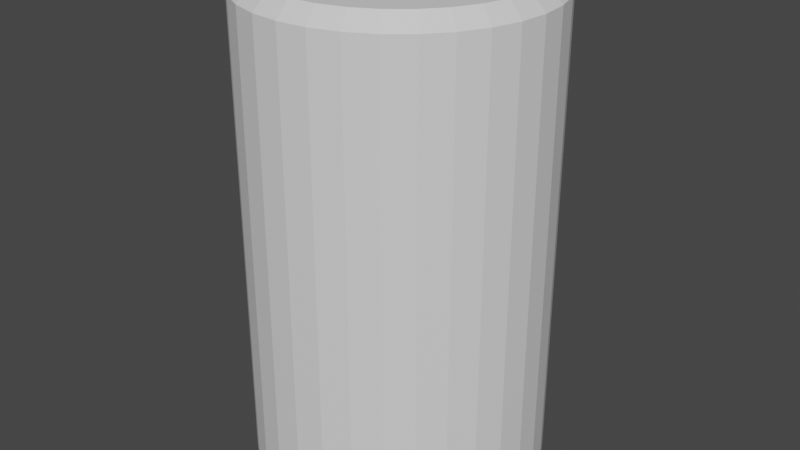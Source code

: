 # Source: fm_burner.blend  (saved by Blender 2.93.20; exported with 4.5.12 LTS)
import bpy
from mathutils import Matrix  # noqa: F401  (used for matrix-valued properties, if any)

bpy.ops.wm.read_factory_settings(use_empty=True)
scene = bpy.context.scene
scene.name = 'Example_case'

# ---- collections
col_collection = bpy.data.collections.new('Collection'); scene.collection.children.link(col_collection)

# ---- materials (node trees are filled in below, after node groups)
mat_burner = bpy.data.materials.new('burner')
mat_burner.use_transparent_shadow = False
mat_burner.diffuse_color = (0.8, 0.204, 0.1558, 1.0)
mat_wall = bpy.data.materials.new('wall')
mat_wall.use_transparent_shadow = False
mat_wall.diffuse_color = (0.1902, 0.1902, 0.1902, 1.0)

# ---- material node trees
mat_burner.use_nodes = True; mat_burner.node_tree.nodes.clear()
_N = mat_burner.node_tree.nodes; _L = mat_burner.node_tree.links
n0 = _N.new('ShaderNodeBsdfPrincipled'); n0.name = 'Principled BSDF'; n0.location = (10, 300)
n0.distribution = 'GGX'
n0.subsurface_method = 'BURLEY'
n0.inputs[3].default_value = 1.45
n0.inputs[27].default_value = (0.0, 0.0, 0.0, 1.0)
n0.inputs[28].default_value = 1.0
n1 = _N.new('ShaderNodeOutputMaterial'); n1.name = 'Material Output'; n1.location = (300, 300)
_L.new(n0.outputs[0], n1.inputs[0])
n1.is_active_output = True
mat_wall.use_nodes = True; mat_wall.node_tree.nodes.clear()
_N = mat_wall.node_tree.nodes; _L = mat_wall.node_tree.links
n0 = _N.new('ShaderNodeBsdfPrincipled'); n0.name = 'Principled BSDF'; n0.location = (10, 300)
n0.distribution = 'GGX'
n0.subsurface_method = 'BURLEY'
n0.inputs[3].default_value = 1.45
n0.inputs[27].default_value = (0.0, 0.0, 0.0, 1.0)
n0.inputs[28].default_value = 1.0
n1 = _N.new('ShaderNodeOutputMaterial'); n1.name = 'Material Output'; n1.location = (300, 300)
_L.new(n0.outputs[0], n1.inputs[0])
n1.is_active_output = True

# ---- world
world_world = bpy.data.worlds.new('World'); scene.world = world_world
world_world.use_nodes = True; world_world.node_tree.nodes.clear()
_N = world_world.node_tree.nodes; _L = world_world.node_tree.links
n0 = _N.new('ShaderNodeOutputWorld'); n0.name = 'World Output'; n0.location = (300, 300)
n1 = _N.new('ShaderNodeBackground'); n1.name = 'Background'; n1.location = (10, 300)
n1.inputs[0].default_value = (0.05088, 0.05088, 0.05088, 1.0)
_L.new(n1.outputs[0], n0.inputs[0])
n0.is_active_output = True
world_world.color = (0.05088, 0.05088, 0.05088)
world_world.use_sun_shadow = False
world_world.sun_shadow_jitter_overblur = 0.0

# ---- meshes
me_burner = bpy.data.meshes.new('burner')
me_burner.from_pydata([(0.0, 0.076, -0.127), (0.01483, 0.07454, -0.127), (0.02908, 0.07021, -0.127), (0.04222, 0.06319, -0.127), (0.05374, 0.05374, -0.127), (0.06319, 0.04222, -0.127), (0.07021, 0.02908, -0.127), (0.07454, 0.01483, -0.127), (0.076, -3.322e-09, -0.127), (0.07454, -0.01483, -0.127), (0.07021, -0.02908, -0.127), (0.06319, -0.04222, -0.127), (0.05374, -0.05374, -0.127), (0.04222, -0.06319, -0.127), (0.02908, -0.07021, -0.127), (0.01483, -0.07454, -0.127), (-6.644e-09, -0.076, -0.127), (-0.01483, -0.07454, -0.127), (-0.02908, -0.07021, -0.127), (-0.04222, -0.06319, -0.127), (-0.05374, -0.05374, -0.127), (-0.06319, -0.04222, -0.127), (-0.07021, -0.02908, -0.127), (-0.07454, -0.01483, -0.127), (-0.076, 9.063e-10, -0.127), (-0.07454, 0.01483, -0.127), (-0.07021, 0.02908, -0.127), (-0.06319, 0.04222, -0.127), (-0.05374, 0.05374, -0.127), (-0.04222, 0.06319, -0.127), (-0.02908, 0.07021, -0.127), (-0.01483, 0.07454, -0.127), (-3.434e-09, 0.06846, 0.127), (0.0, 0.076, 0.1195), (0.01336, 0.06715, 0.127), (0.01483, 0.07454, 0.1195), (0.0262, 0.06325, 0.127), (0.02908, 0.07021, 0.1195), (0.03804, 0.05693, 0.127), (0.04222, 0.06319, 0.1195), (0.04841, 0.04841, 0.127), (0.05374, 0.05374, 0.1195), (0.05693, 0.03804, 0.127), (0.06319, 0.04222, 0.1195), (0.06325, 0.0262, 0.127), (0.07021, 0.02908, 0.1195), (0.06715, 0.01336, 0.127), (0.07454, 0.01483, 0.1195), (0.06846, -2.736e-09, 0.127), (0.076, -3.322e-09, 0.1195), (0.06715, -0.01336, 0.127), (0.07454, -0.01483, 0.1195), (0.06325, -0.0262, 0.127), (0.07021, -0.02908, 0.1195), (0.05693, -0.03804, 0.127), (0.06319, -0.04222, 0.1195), (0.04841, -0.04841, 0.127), (0.05374, -0.05374, 0.1195), (0.03804, -0.05693, 0.127), (0.04222, -0.06319, 0.1195), (0.0262, -0.06325, 0.127), (0.02908, -0.07021, 0.1195), (0.01336, -0.06715, 0.127), (0.01483, -0.07454, 0.1195), (-5.763e-09, -0.06846, 0.127), (-6.644e-09, -0.076, 0.1195), (-0.01336, -0.06715, 0.127), (-0.01483, -0.07454, 0.1195), (-0.0262, -0.06325, 0.127), (-0.02908, -0.07021, 0.1195), (-0.03804, -0.05693, 0.127), (-0.04222, -0.06319, 0.1195), (-0.04841, -0.04841, 0.127), (-0.05374, -0.05374, 0.1195), (-0.05693, -0.03804, 0.127), (-0.06319, -0.04222, 0.1195), (-0.06325, -0.0262, 0.127), (-0.07021, -0.02908, 0.1195), (-0.06715, -0.01336, 0.127), (-0.07454, -0.01483, 0.1195), (-0.06846, 9.895e-10, 0.127), (-0.076, 9.063e-10, 0.1195), (-0.06715, 0.01336, 0.127), (-0.07454, 0.01483, 0.1195), (-0.06325, 0.0262, 0.127), (-0.07021, 0.02908, 0.1195), (-0.05693, 0.03804, 0.127), (-0.06319, 0.04222, 0.1195), (-0.04841, 0.04841, 0.127), (-0.05374, 0.05374, 0.1195), (-0.03804, 0.05693, 0.127), (-0.04222, 0.06319, 0.1195), (-0.0262, 0.06325, 0.127), (-0.02908, 0.07021, 0.1195), (-0.01336, 0.06715, 0.127), (-0.01483, 0.07454, 0.1195), (-3.049e-09, -1.897e-09, 0.127), (3.052e-10, 9.767e-10, -0.127)], [], [(95, 0, 31), (37, 3, 2), (39, 4, 3), (41, 5, 4), (43, 6, 5), (45, 7, 6), (47, 8, 7), (49, 9, 8), (51, 10, 9), (53, 11, 10), (55, 12, 11), (57, 13, 12), (59, 14, 13), (61, 15, 14), (63, 16, 15), (65, 17, 16), (67, 18, 17), (69, 19, 18), (71, 20, 19), (73, 21, 20), (75, 22, 21), (77, 23, 22), (79, 24, 23), (81, 25, 24), (83, 26, 25), (85, 27, 26), (87, 28, 27), (89, 29, 28), (91, 30, 29), (93, 31, 30), (33, 1, 0), (35, 2, 1), (95, 33, 0), (35, 32, 34), (37, 34, 36), (37, 38, 39), (39, 40, 41), (43, 40, 42), (43, 44, 45), (45, 46, 47), (47, 48, 49), (49, 50, 51), (53, 50, 52), (55, 52, 54), (55, 56, 57), (59, 56, 58), (59, 60, 61), (61, 62, 63), (63, 64, 65), (67, 64, 66), (69, 66, 68), (71, 68, 70), (73, 70, 72), (73, 74, 75), (75, 76, 77), (79, 76, 78), (81, 78, 80), (81, 82, 83), (85, 82, 84), (85, 86, 87), (89, 86, 88), (91, 88, 90), (91, 92, 93), (93, 94, 95), (33, 94, 32), (34, 32, 96), (32, 94, 96), (94, 92, 96), (92, 90, 96), (90, 88, 96), (88, 86, 96), (86, 84, 96), (84, 82, 96), (82, 80, 96), (80, 78, 96), (78, 76, 96), (76, 74, 96), (74, 72, 96), (72, 70, 96), (70, 68, 96), (68, 66, 96), (66, 64, 96), (64, 62, 96), (62, 60, 96), (60, 58, 96), (58, 56, 96), (56, 54, 96), (54, 52, 96), (52, 50, 96), (50, 48, 96), (48, 46, 96), (46, 44, 96), (44, 42, 96), (42, 40, 96), (40, 38, 96), (38, 36, 96), (36, 34, 96), (0, 1, 97), (1, 2, 97), (2, 3, 97), (3, 4, 97), (4, 5, 97), (5, 6, 97), (6, 7, 97), (7, 8, 97), (8, 9, 97), (9, 10, 97), (10, 11, 97), (11, 12, 97), (12, 13, 97), (13, 14, 97), (14, 15, 97), (15, 16, 97), (16, 17, 97), (17, 18, 97), (18, 19, 97), (19, 20, 97), (20, 21, 97), (21, 22, 97), (22, 23, 97), (23, 24, 97), (24, 25, 97), (25, 26, 97), (26, 27, 97), (27, 28, 97), (28, 29, 97), (29, 30, 97), (30, 31, 97), (31, 0, 97), (37, 39, 3), (39, 41, 4), (41, 43, 5), (43, 45, 6), (45, 47, 7), (47, 49, 8), (49, 51, 9), (51, 53, 10), (53, 55, 11), (55, 57, 12), (57, 59, 13), (59, 61, 14), (61, 63, 15), (63, 65, 16), (65, 67, 17), (67, 69, 18), (69, 71, 19), (71, 73, 20), (73, 75, 21), (75, 77, 22), (77, 79, 23), (79, 81, 24), (81, 83, 25), (83, 85, 26), (85, 87, 27), (87, 89, 28), (89, 91, 29), (91, 93, 30), (93, 95, 31), (33, 35, 1), (35, 37, 2), (35, 33, 32), (37, 35, 34), (37, 36, 38), (39, 38, 40), (43, 41, 40), (43, 42, 44), (45, 44, 46), (47, 46, 48), (49, 48, 50), (53, 51, 50), (55, 53, 52), (55, 54, 56), (59, 57, 56), (59, 58, 60), (61, 60, 62), (63, 62, 64), (67, 65, 64), (69, 67, 66), (71, 69, 68), (73, 71, 70), (73, 72, 74), (75, 74, 76), (79, 77, 76), (81, 79, 78), (81, 80, 82), (85, 83, 82), (85, 84, 86), (89, 87, 86), (91, 89, 88), (91, 90, 92), (93, 92, 94), (33, 95, 94)])
me_burner.polygons.foreach_set('material_index', [1, 1, 1, 1, 1, 1, 1, 1, 1, 1, 1, 1, 1, 1, 1, 1, 1, 1, 1, 1, 1, 1, 1, 1, 1, 1, 1, 1, 1, 1, 1, 1, 1, 1, 1, 1, 1, 1, 1, 1, 1, 1, 1, 1, 1, 1, 1, 1, 1, 1, 1, 1, 1, 1, 1, 1, 1, 1, 1, 1, 1, 1, 1, 1, 1, 0, 0, 0, 0, 0, 0, 0, 0, 0, 0, 0, 0, 0, 0, 0, 0, 0, 0, 0, 0, 0, 0, 0, 0, 0, 0, 0, 0, 0, 0, 0, 0, 1, 1, 1, 1, 1, 1, 1, 1, 1, 1, 1, 1, 1, 1, 1, 1, 1, 1, 1, 1, 1, 1, 1, 1, 1, 1, 1, 1, 1, 1, 1, 1, 1, 1, 1, 1, 1, 1, 1, 1, 1, 1, 1, 1, 1, 1, 1, 1, 1, 1, 1, 1, 1, 1, 1, 1, 1, 1, 1, 1, 1, 1, 1, 1, 1, 1, 1, 1, 1, 1, 1, 1, 1, 1, 1, 1, 1, 1, 1, 1, 1, 1, 1, 1, 1, 1, 1, 1, 1, 1, 1, 1, 1, 1, 1])
_uv = me_burner.uv_layers.new(name='UVMap')
_uv.uv.foreach_set('vector', [0.03125, 0.9852, 0.0, 0.5, 0.03125, 0.5, 0.9375, 0.9852, 0.9062, 0.5, 0.9375, 0.5, 0.9062, 0.9852, 0.875, 0.5, 0.9062, 0.5, 0.875, 0.9852, 0.8438, 0.5, 0.875, 0.5, 0.8438, 0.9852, 0.8125, 0.5, 0.8438, 0.5, 0.8125, 0.9852, 0.7812, 0.5, 0.8125, 0.5, 0.7812, 0.9852, 0.75, 0.5, 0.7812, 0.5, 0.75, 0.9852, 0.7188, 0.5, 0.75, 0.5, 0.7188, 0.9852, 0.6875, 0.5, 0.7188, 0.5, 0.6875, 0.9852, 0.6562, 0.5, 0.6875, 0.5, 0.6562, 0.9852, 0.625, 0.5, 0.6562, 0.5, 0.625, 0.9852, 0.5938, 0.5, 0.625, 0.5, 0.5938, 0.9852, 0.5625, 0.5, 0.5938, 0.5, 0.5625, 0.9852, 0.5312, 0.5, 0.5625, 0.5, 0.5312, 0.9852, 0.5, 0.5, 0.5312, 0.5, 0.5, 0.9852, 0.4688, 0.5, 0.5, 0.5, 0.4688, 0.9852, 0.4375, 0.5, 0.4688, 0.5, 0.4375, 0.9852, 0.4062, 0.5, 0.4375, 0.5, 0.4062, 0.9852, 0.375, 0.5, 0.4062, 0.5, 0.375, 0.9852, 0.3438, 0.5, 0.375, 0.5, 0.3438, 0.9852, 0.3125, 0.5, 0.3438, 0.5, 0.3125, 0.9852, 0.2812, 0.5, 0.3125, 0.5, 0.2812, 0.9852, 0.25, 0.5, 0.2812, 0.5, 0.25, 0.9852, 0.2188, 0.5, 0.25, 0.5, 0.2188, 0.9852, 0.1875, 0.5, 0.2188, 0.5, 0.1875, 0.9852, 0.1562, 0.5, 0.1875, 0.5, 0.1562, 0.9852, 0.125, 0.5, 0.1562, 0.5, 0.125, 0.9852, 0.09375, 0.5, 0.125, 0.5, 0.09375, 0.9852, 0.0625, 0.5, 0.09375, 0.5, 0.0625, 0.9852, 0.03125, 0.5, 0.0625, 0.5, 1.0, 0.9852, 0.9688, 0.5, 1.0, 0.5, 0.9688, 0.9852, 0.9375, 0.5, 0.9688, 0.5, 0.03125, 0.9852, 0.0, 0.9852, 0.0, 0.5, 0.9688, 0.9852, 0.9985, 1.0, 0.9703, 1.0, 0.9375, 0.9852, 0.9672, 1.0, 0.939, 1.0, 0.9375, 0.9852, 0.9078, 1.0, 0.9062, 0.9852, 0.9062, 0.9852, 0.8765, 1.0, 0.875, 0.9852, 0.8438, 0.9852, 0.8735, 1.0, 0.8453, 1.0, 0.8438, 0.9852, 0.814, 1.0, 0.8125, 0.9852, 0.8125, 0.9852, 0.7828, 1.0, 0.7813, 0.9852, 0.7812, 0.9852, 0.7515, 1.0, 0.75, 0.9852, 0.75, 0.9852, 0.7203, 1.0, 0.7188, 0.9852, 0.6875, 0.9852, 0.7172, 1.0, 0.689, 1.0, 0.6562, 0.9852, 0.686, 1.0, 0.6578, 1.0, 0.6562, 0.9852, 0.6265, 1.0, 0.625, 0.9852, 0.5938, 0.9852, 0.6235, 1.0, 0.5953, 1.0, 0.5938, 0.9852, 0.564, 1.0, 0.5625, 0.9852, 0.5625, 0.9852, 0.5328, 1.0, 0.5312, 0.9852, 0.5312, 0.9852, 0.5015, 1.0, 0.5, 0.9852, 0.4688, 0.9852, 0.4985, 1.0, 0.4703, 1.0, 0.4375, 0.9852, 0.4672, 1.0, 0.439, 1.0, 0.4063, 0.9852, 0.436, 1.0, 0.4078, 1.0, 0.375, 0.9852, 0.4047, 1.0, 0.3765, 1.0, 0.375, 0.9852, 0.3453, 1.0, 0.3438, 0.9852, 0.3438, 0.9852, 0.314, 1.0, 0.3125, 0.9852, 0.2812, 0.9852, 0.311, 1.0, 0.2828, 1.0, 0.25, 0.9852, 0.2797, 1.0, 0.2515, 1.0, 0.25, 0.9852, 0.2203, 1.0, 0.2188, 0.9852, 0.1875, 0.9852, 0.2172, 1.0, 0.189, 1.0, 0.1875, 0.9852, 0.1578, 1.0, 0.1562, 0.9852, 0.125, 0.9852, 0.1547, 1.0, 0.1265, 1.0, 0.09375, 0.9852, 0.1235, 1.0, 0.0953, 1.0, 0.09375, 0.9852, 0.06405, 1.0, 0.0625, 0.9852, 0.0625, 0.9852, 0.0328, 1.0, 0.03125, 0.9852, 0.0, 0.9852, 0.0297, 1.0, 0.001549, 1.0, 0.2922, 0.462, 0.25, 0.4662, 0.25, 0.25, 0.25, 0.4662, 0.2078, 0.462, 0.25, 0.25, 0.2078, 0.462, 0.1673, 0.4497, 0.25, 0.25, 0.1673, 0.4497, 0.1299, 0.4298, 0.25, 0.25, 0.1299, 0.4298, 0.09712, 0.4029, 0.25, 0.25, 0.09712, 0.4029, 0.07024, 0.3701, 0.25, 0.25, 0.07024, 0.3701, 0.05026, 0.3327, 0.25, 0.25, 0.05026, 0.3327, 0.03795, 0.2922, 0.25, 0.25, 0.03795, 0.2922, 0.0338, 0.25, 0.25, 0.25, 0.0338, 0.25, 0.03795, 0.2078, 0.25, 0.25, 0.03795, 0.2078, 0.05026, 0.1673, 0.25, 0.25, 0.05026, 0.1673, 0.07024, 0.1299, 0.25, 0.25, 0.07024, 0.1299, 0.09712, 0.09712, 0.25, 0.25, 0.09712, 0.09712, 0.1299, 0.07024, 0.25, 0.25, 0.1299, 0.07024, 0.1673, 0.05026, 0.25, 0.25, 0.1673, 0.05026, 0.2078, 0.03795, 0.25, 0.25, 0.2078, 0.03795, 0.25, 0.0338, 0.25, 0.25, 0.25, 0.0338, 0.2922, 0.03795, 0.25, 0.25, 0.2922, 0.03795, 0.3327, 0.05026, 0.25, 0.25, 0.3327, 0.05026, 0.3701, 0.07024, 0.25, 0.25, 0.3701, 0.07024, 0.4029, 0.09712, 0.25, 0.25, 0.4029, 0.09712, 0.4298, 0.1299, 0.25, 0.25, 0.4298, 0.1299, 0.4497, 0.1673, 0.25, 0.25, 0.4497, 0.1673, 0.462, 0.2078, 0.25, 0.25, 0.462, 0.2078, 0.4662, 0.25, 0.25, 0.25, 0.4662, 0.25, 0.462, 0.2922, 0.25, 0.25, 0.462, 0.2922, 0.4497, 0.3327, 0.25, 0.25, 0.4497, 0.3327, 0.4298, 0.3701, 0.25, 0.25, 0.4298, 0.3701, 0.4029, 0.4029, 0.25, 0.25, 0.4029, 0.4029, 0.3701, 0.4298, 0.25, 0.25, 0.3701, 0.4298, 0.3327, 0.4497, 0.25, 0.25, 0.3327, 0.4497, 0.2922, 0.462, 0.25, 0.25, 0.75, 0.49, 0.7968, 0.4854, 0.75, 0.25, 0.7968, 0.4854, 0.8418, 0.4717, 0.75, 0.25, 0.8418, 0.4717, 0.8833, 0.4496, 0.75, 0.25, 0.8833, 0.4496, 0.9197, 0.4197, 0.75, 0.25, 0.9197, 0.4197, 0.9496, 0.3833, 0.75, 0.25, 0.9496, 0.3833, 0.9717, 0.3418, 0.75, 0.25, 0.9717, 0.3418, 0.9854, 0.2968, 0.75, 0.25, 0.9854, 0.2968, 0.99, 0.25, 0.75, 0.25, 0.99, 0.25, 0.9854, 0.2032, 0.75, 0.25, 0.9854, 0.2032, 0.9717, 0.1582, 0.75, 0.25, 0.9717, 0.1582, 0.9496, 0.1167, 0.75, 0.25, 0.9496, 0.1167, 0.9197, 0.08029, 0.75, 0.25, 0.9197, 0.08029, 0.8833, 0.05045, 0.75, 0.25, 0.8833, 0.05045, 0.8418, 0.02827, 0.75, 0.25, 0.8418, 0.02827, 0.7968, 0.01461, 0.75, 0.25, 0.7968, 0.01461, 0.75, 0.01, 0.75, 0.25, 0.75, 0.01, 0.7032, 0.01461, 0.75, 0.25, 0.7032, 0.01461, 0.6582, 0.02827, 0.75, 0.25, 0.6582, 0.02827, 0.6167, 0.05045, 0.75, 0.25, 0.6167, 0.05045, 0.5803, 0.08029, 0.75, 0.25, 0.5803, 0.08029, 0.5504, 0.1167, 0.75, 0.25, 0.5504, 0.1167, 0.5283, 0.1582, 0.75, 0.25, 0.5283, 0.1582, 0.5146, 0.2032, 0.75, 0.25, 0.5146, 0.2032, 0.51, 0.25, 0.75, 0.25, 0.51, 0.25, 0.5146, 0.2968, 0.75, 0.25, 0.5146, 0.2968, 0.5283, 0.3418, 0.75, 0.25, 0.5283, 0.3418, 0.5504, 0.3833, 0.75, 0.25, 0.5504, 0.3833, 0.5803, 0.4197, 0.75, 0.25, 0.5803, 0.4197, 0.6167, 0.4496, 0.75, 0.25, 0.6167, 0.4496, 0.6582, 0.4717, 0.75, 0.25, 0.6582, 0.4717, 0.7032, 0.4854, 0.75, 0.25, 0.7032, 0.4854, 0.75, 0.49, 0.75, 0.25, 0.9375, 0.9852, 0.9062, 0.9852, 0.9062, 0.5, 0.9062, 0.9852, 0.875, 0.9852, 0.875, 0.5, 0.875, 0.9852, 0.8438, 0.9852, 0.8438, 0.5, 0.8438, 0.9852, 0.8125, 0.9852, 0.8125, 0.5, 0.8125, 0.9852, 0.7813, 0.9852, 0.7812, 0.5, 0.7812, 0.9852, 0.75, 0.9852, 0.75, 0.5, 0.75, 0.9852, 0.7188, 0.9852, 0.7188, 0.5, 0.7188, 0.9852, 0.6875, 0.9852, 0.6875, 0.5, 0.6875, 0.9852, 0.6562, 0.9852, 0.6562, 0.5, 0.6562, 0.9852, 0.625, 0.9852, 0.625, 0.5, 0.625, 0.9852, 0.5938, 0.9852, 0.5938, 0.5, 0.5938, 0.9852, 0.5625, 0.9852, 0.5625, 0.5, 0.5625, 0.9852, 0.5312, 0.9852, 0.5312, 0.5, 0.5312, 0.9852, 0.5, 0.9852, 0.5, 0.5, 0.5, 0.9852, 0.4688, 0.9852, 0.4688, 0.5, 0.4688, 0.9852, 0.4375, 0.9852, 0.4375, 0.5, 0.4375, 0.9852, 0.4063, 0.9852, 0.4062, 0.5, 0.4062, 0.9852, 0.375, 0.9852, 0.375, 0.5, 0.375, 0.9852, 0.3438, 0.9852, 0.3438, 0.5, 0.3438, 0.9852, 0.3125, 0.9852, 0.3125, 0.5, 0.3125, 0.9852, 0.2812, 0.9852, 0.2812, 0.5, 0.2812, 0.9852, 0.25, 0.9852, 0.25, 0.5, 0.25, 0.9852, 0.2188, 0.9852, 0.2188, 0.5, 0.2188, 0.9852, 0.1875, 0.9852, 0.1875, 0.5, 0.1875, 0.9852, 0.1562, 0.9852, 0.1562, 0.5, 0.1562, 0.9852, 0.125, 0.9852, 0.125, 0.5, 0.125, 0.9852, 0.09375, 0.9852, 0.09375, 0.5, 0.09375, 0.9852, 0.0625, 0.9852, 0.0625, 0.5, 0.0625, 0.9852, 0.03125, 0.9852, 0.03125, 0.5, 1.0, 0.9852, 0.9688, 0.9852, 0.9688, 0.5, 0.9688, 0.9852, 0.9375, 0.9852, 0.9375, 0.5, 0.9688, 0.9852, 1.0, 0.9852, 0.9985, 1.0, 0.9375, 0.9852, 0.9688, 0.9852, 0.9672, 1.0, 0.9375, 0.9852, 0.936, 1.0, 0.9078, 1.0, 0.9062, 0.9852, 0.9047, 1.0, 0.8765, 1.0, 0.8438, 0.9852, 0.875, 0.9852, 0.8735, 1.0, 0.8438, 0.9852, 0.8422, 1.0, 0.814, 1.0, 0.8125, 0.9852, 0.811, 1.0, 0.7828, 1.0, 0.7812, 0.9852, 0.7797, 1.0, 0.7515, 1.0, 0.75, 0.9852, 0.7485, 1.0, 0.7203, 1.0, 0.6875, 0.9852, 0.7188, 0.9852, 0.7172, 1.0, 0.6562, 0.9852, 0.6875, 0.9852, 0.686, 1.0, 0.6562, 0.9852, 0.6547, 1.0, 0.6265, 1.0, 0.5938, 0.9852, 0.625, 0.9852, 0.6235, 1.0, 0.5938, 0.9852, 0.5922, 1.0, 0.564, 1.0, 0.5625, 0.9852, 0.561, 1.0, 0.5328, 1.0, 0.5312, 0.9852, 0.5297, 1.0, 0.5015, 1.0, 0.4688, 0.9852, 0.5, 0.9852, 0.4985, 1.0, 0.4375, 0.9852, 0.4688, 0.9852, 0.4672, 1.0, 0.4063, 0.9852, 0.4375, 0.9852, 0.436, 1.0, 0.375, 0.9852, 0.4062, 0.9852, 0.4047, 1.0, 0.375, 0.9852, 0.3735, 1.0, 0.3453, 1.0, 0.3438, 0.9852, 0.3422, 1.0, 0.314, 1.0, 0.2812, 0.9852, 0.3125, 0.9852, 0.311, 1.0, 0.25, 0.9852, 0.2812, 0.9852, 0.2797, 1.0, 0.25, 0.9852, 0.2485, 1.0, 0.2203, 1.0, 0.1875, 0.9852, 0.2188, 0.9852, 0.2172, 1.0, 0.1875, 0.9852, 0.186, 1.0, 0.1578, 1.0, 0.125, 0.9852, 0.1562, 0.9852, 0.1547, 1.0, 0.09375, 0.9852, 0.125, 0.9852, 0.1235, 1.0, 0.09375, 0.9852, 0.0922, 1.0, 0.06405, 1.0, 0.0625, 0.9852, 0.06095, 1.0, 0.0328, 1.0, 0.0, 0.9852, 0.03125, 0.9852, 0.0297, 1.0])
me_burner.materials.append(mat_burner)
me_burner.materials.append(mat_wall)
me_burner.use_remesh_fix_poles = True
me_burner.use_remesh_preserve_attributes = False
me_burner.update()

# ---- objects
ob_burner = bpy.data.objects.new('burner', me_burner)

# ---- transforms, parenting, visibility, modifiers, constraints
ob_burner.location = (0.0, 0.0, -0.1275)

# ---- collection membership
col_collection.objects.link(ob_burner)

# ---- scene / render settings (as saved in the file)
scene.frame_start = 1; scene.frame_end = 250; scene.frame_set(1)
scene.render.engine = 'BLENDER_EEVEE_NEXT'
scene.cycles.use_denoising = False
scene.cycles.samples = 128
scene.cycles.sampling_pattern = 'TABULATED_SOBOL'
scene.cycles.use_adaptive_sampling = False
scene.cycles.use_light_tree = False
scene.view_settings.view_transform = 'Filmic'
bpy.context.view_layer.update()

# ---- added for rendering (the .blend has no active camera and no usable light): camera, sun
cam_auto = bpy.data.cameras.new('AutoCamera')
cam_auto.lens = 50.0
cam_auto.sensor_width = 36.0
cam_auto.clip_end = 1000.0
ob_auto_camera = bpy.data.objects.new('AutoCamera', cam_auto)
scene.collection.objects.link(ob_auto_camera)
ob_auto_camera.location = (0.307871, -0.369445, 0.118796)
ob_auto_camera.rotation_euler = (1.09748, -7.21219e-08, 0.694738)
scene.camera = ob_auto_camera
light_auto_sun = bpy.data.lights.new('AutoSun', 'SUN')
light_auto_sun.energy = 3.0
light_auto_sun.angle = 0.0523599
ob_auto_sun = bpy.data.objects.new('AutoSun', light_auto_sun)
scene.collection.objects.link(ob_auto_sun)
ob_auto_sun.rotation_euler = (0.872665, 0.174533, 0.523599)
bpy.context.view_layer.update()
